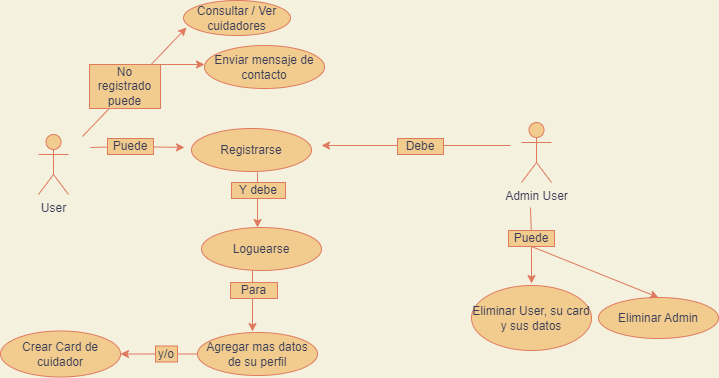

The diagram above was exported from draw.io. Its source (the exported page's mxGraphModel, read from the mxfile embedded in the PNG):
<mxGraphModel dx="1422" dy="762" grid="0" gridSize="10" guides="1" tooltips="1" connect="1" arrows="1" fold="1" page="1" pageScale="1" pageWidth="827" pageHeight="1169" background="#F4F1DE" math="0" shadow="0">
  <root>
    <mxCell id="0" />
    <mxCell id="1" parent="0" />
    <mxCell id="d9fXhOq-0RR1sM9dgKpa-1" value="User&lt;br&gt;" style="shape=umlActor;verticalLabelPosition=bottom;verticalAlign=top;html=1;outlineConnect=0;fillColor=#F2CC8F;strokeColor=#E07A5F;fontColor=#393C56;" vertex="1" parent="1">
      <mxGeometry x="50" y="223" width="30" height="60" as="geometry" />
    </mxCell>
    <mxCell id="d9fXhOq-0RR1sM9dgKpa-4" value="Registrarse" style="ellipse;whiteSpace=wrap;html=1;fillColor=#F2CC8F;strokeColor=#E07A5F;fontColor=#393C56;" vertex="1" parent="1">
      <mxGeometry x="203" y="217" width="120" height="43" as="geometry" />
    </mxCell>
    <mxCell id="d9fXhOq-0RR1sM9dgKpa-5" value="Loguearse" style="ellipse;whiteSpace=wrap;html=1;fillColor=#F2CC8F;strokeColor=#E07A5F;fontColor=#393C56;" vertex="1" parent="1">
      <mxGeometry x="213" y="316" width="120" height="43" as="geometry" />
    </mxCell>
    <mxCell id="d9fXhOq-0RR1sM9dgKpa-6" value="Crear Card de cuidador" style="ellipse;whiteSpace=wrap;html=1;fillColor=#F2CC8F;strokeColor=#E07A5F;fontColor=#393C56;" vertex="1" parent="1">
      <mxGeometry x="12" y="419.5" width="120" height="46" as="geometry" />
    </mxCell>
    <mxCell id="d9fXhOq-0RR1sM9dgKpa-7" value="Agregar mas datos de su perfil" style="ellipse;whiteSpace=wrap;html=1;fillColor=#F2CC8F;strokeColor=#E07A5F;fontColor=#393C56;" vertex="1" parent="1">
      <mxGeometry x="209" y="421" width="120" height="43" as="geometry" />
    </mxCell>
    <mxCell id="d9fXhOq-0RR1sM9dgKpa-9" value="" style="endArrow=classic;html=1;rounded=0;startArrow=none;labelBackgroundColor=#F4F1DE;strokeColor=#E07A5F;fontColor=#393C56;" edge="1" parent="1" source="d9fXhOq-0RR1sM9dgKpa-13">
      <mxGeometry width="50" height="50" relative="1" as="geometry">
        <mxPoint x="102" y="236" as="sourcePoint" />
        <mxPoint x="196" y="236" as="targetPoint" />
      </mxGeometry>
    </mxCell>
    <mxCell id="d9fXhOq-0RR1sM9dgKpa-10" value="" style="endArrow=classic;html=1;rounded=0;exitX=0.425;exitY=1;exitDx=0;exitDy=0;exitPerimeter=0;labelBackgroundColor=#F4F1DE;strokeColor=#E07A5F;fontColor=#393C56;" edge="1" parent="1" source="d9fXhOq-0RR1sM9dgKpa-5">
      <mxGeometry width="50" height="50" relative="1" as="geometry">
        <mxPoint x="109" y="252" as="sourcePoint" />
        <mxPoint x="264" y="420" as="targetPoint" />
      </mxGeometry>
    </mxCell>
    <mxCell id="d9fXhOq-0RR1sM9dgKpa-11" value="" style="endArrow=classic;html=1;rounded=0;entryX=0.467;entryY=0;entryDx=0;entryDy=0;entryPerimeter=0;labelBackgroundColor=#F4F1DE;strokeColor=#E07A5F;fontColor=#393C56;" edge="1" parent="1" target="d9fXhOq-0RR1sM9dgKpa-5">
      <mxGeometry width="50" height="50" relative="1" as="geometry">
        <mxPoint x="269" y="261" as="sourcePoint" />
        <mxPoint x="324" y="281" as="targetPoint" />
      </mxGeometry>
    </mxCell>
    <mxCell id="d9fXhOq-0RR1sM9dgKpa-15" value="Y debe" style="rounded=0;whiteSpace=wrap;html=1;fillColor=#F2CC8F;strokeColor=#E07A5F;fontColor=#393C56;" vertex="1" parent="1">
      <mxGeometry x="243" y="271" width="54" height="16" as="geometry" />
    </mxCell>
    <mxCell id="d9fXhOq-0RR1sM9dgKpa-16" value="Para" style="rounded=0;whiteSpace=wrap;html=1;fillColor=#F2CC8F;strokeColor=#E07A5F;fontColor=#393C56;" vertex="1" parent="1">
      <mxGeometry x="242" y="371" width="47" height="16" as="geometry" />
    </mxCell>
    <mxCell id="d9fXhOq-0RR1sM9dgKpa-17" value="" style="endArrow=classic;html=1;rounded=0;exitX=0;exitY=0.5;exitDx=0;exitDy=0;entryX=1;entryY=0.5;entryDx=0;entryDy=0;startArrow=none;labelBackgroundColor=#F4F1DE;strokeColor=#E07A5F;fontColor=#393C56;" edge="1" parent="1" source="d9fXhOq-0RR1sM9dgKpa-28" target="d9fXhOq-0RR1sM9dgKpa-6">
      <mxGeometry width="50" height="50" relative="1" as="geometry">
        <mxPoint x="387" y="403" as="sourcePoint" />
        <mxPoint x="437" y="353" as="targetPoint" />
      </mxGeometry>
    </mxCell>
    <mxCell id="d9fXhOq-0RR1sM9dgKpa-13" value="Puede" style="rounded=0;whiteSpace=wrap;html=1;fillColor=#F2CC8F;strokeColor=#E07A5F;fontColor=#393C56;" vertex="1" parent="1">
      <mxGeometry x="119" y="227" width="46" height="16" as="geometry" />
    </mxCell>
    <mxCell id="d9fXhOq-0RR1sM9dgKpa-19" value="" style="endArrow=none;html=1;rounded=0;labelBackgroundColor=#F4F1DE;strokeColor=#E07A5F;fontColor=#393C56;" edge="1" parent="1" target="d9fXhOq-0RR1sM9dgKpa-13">
      <mxGeometry width="50" height="50" relative="1" as="geometry">
        <mxPoint x="102" y="236" as="sourcePoint" />
        <mxPoint x="196" y="236" as="targetPoint" />
      </mxGeometry>
    </mxCell>
    <mxCell id="d9fXhOq-0RR1sM9dgKpa-20" value="" style="endArrow=classic;html=1;rounded=0;labelBackgroundColor=#F4F1DE;strokeColor=#E07A5F;fontColor=#393C56;" edge="1" parent="1">
      <mxGeometry width="50" height="50" relative="1" as="geometry">
        <mxPoint x="94" y="225" as="sourcePoint" />
        <mxPoint x="198" y="116" as="targetPoint" />
      </mxGeometry>
    </mxCell>
    <mxCell id="d9fXhOq-0RR1sM9dgKpa-21" value="No registrado puede" style="rounded=0;whiteSpace=wrap;html=1;fillColor=#F2CC8F;strokeColor=#E07A5F;fontColor=#393C56;" vertex="1" parent="1">
      <mxGeometry x="101" y="153" width="71" height="44" as="geometry" />
    </mxCell>
    <mxCell id="d9fXhOq-0RR1sM9dgKpa-22" value="Consultar / Ver cuidadores" style="ellipse;whiteSpace=wrap;html=1;fillColor=#F2CC8F;strokeColor=#E07A5F;fontColor=#393C56;" vertex="1" parent="1">
      <mxGeometry x="195" y="89" width="107" height="35" as="geometry" />
    </mxCell>
    <mxCell id="d9fXhOq-0RR1sM9dgKpa-23" value="" style="endArrow=classic;html=1;rounded=0;exitX=1;exitY=0;exitDx=0;exitDy=0;labelBackgroundColor=#F4F1DE;strokeColor=#E07A5F;fontColor=#393C56;" edge="1" parent="1" source="d9fXhOq-0RR1sM9dgKpa-21">
      <mxGeometry width="50" height="50" relative="1" as="geometry">
        <mxPoint x="387" y="381" as="sourcePoint" />
        <mxPoint x="216" y="153" as="targetPoint" />
      </mxGeometry>
    </mxCell>
    <mxCell id="d9fXhOq-0RR1sM9dgKpa-24" value="Enviar mensaje de contacto" style="ellipse;whiteSpace=wrap;html=1;fillColor=#F2CC8F;strokeColor=#E07A5F;fontColor=#393C56;" vertex="1" parent="1">
      <mxGeometry x="216" y="134" width="120" height="43" as="geometry" />
    </mxCell>
    <mxCell id="d9fXhOq-0RR1sM9dgKpa-25" value="Admin User&lt;br&gt;" style="shape=umlActor;verticalLabelPosition=bottom;verticalAlign=top;html=1;outlineConnect=0;fillColor=#F2CC8F;strokeColor=#E07A5F;fontColor=#393C56;" vertex="1" parent="1">
      <mxGeometry x="533" y="211" width="30" height="60" as="geometry" />
    </mxCell>
    <mxCell id="d9fXhOq-0RR1sM9dgKpa-28" value="y/o" style="rounded=0;whiteSpace=wrap;html=1;fillColor=#F2CC8F;strokeColor=#E07A5F;fontColor=#393C56;" vertex="1" parent="1">
      <mxGeometry x="167" y="434.5" width="22" height="16" as="geometry" />
    </mxCell>
    <mxCell id="d9fXhOq-0RR1sM9dgKpa-29" value="" style="endArrow=none;html=1;rounded=0;exitX=0;exitY=0.5;exitDx=0;exitDy=0;entryX=1;entryY=0.5;entryDx=0;entryDy=0;labelBackgroundColor=#F4F1DE;strokeColor=#E07A5F;fontColor=#393C56;" edge="1" parent="1" source="d9fXhOq-0RR1sM9dgKpa-7" target="d9fXhOq-0RR1sM9dgKpa-28">
      <mxGeometry width="50" height="50" relative="1" as="geometry">
        <mxPoint x="209" y="442.5" as="sourcePoint" />
        <mxPoint x="132" y="442.5" as="targetPoint" />
      </mxGeometry>
    </mxCell>
    <mxCell id="d9fXhOq-0RR1sM9dgKpa-32" value="" style="endArrow=classic;html=1;rounded=0;labelBackgroundColor=#F4F1DE;strokeColor=#E07A5F;fontColor=#393C56;" edge="1" parent="1">
      <mxGeometry width="50" height="50" relative="1" as="geometry">
        <mxPoint x="522" y="234" as="sourcePoint" />
        <mxPoint x="333" y="234" as="targetPoint" />
      </mxGeometry>
    </mxCell>
    <mxCell id="d9fXhOq-0RR1sM9dgKpa-33" value="Debe" style="rounded=0;whiteSpace=wrap;html=1;fillColor=#F2CC8F;strokeColor=#E07A5F;fontColor=#393C56;" vertex="1" parent="1">
      <mxGeometry x="409" y="227" width="46" height="16" as="geometry" />
    </mxCell>
    <mxCell id="d9fXhOq-0RR1sM9dgKpa-34" value="" style="endArrow=classic;html=1;rounded=0;startArrow=none;labelBackgroundColor=#F4F1DE;strokeColor=#E07A5F;fontColor=#393C56;" edge="1" parent="1" source="d9fXhOq-0RR1sM9dgKpa-36">
      <mxGeometry width="50" height="50" relative="1" as="geometry">
        <mxPoint x="542" y="296" as="sourcePoint" />
        <mxPoint x="543" y="372" as="targetPoint" />
      </mxGeometry>
    </mxCell>
    <mxCell id="d9fXhOq-0RR1sM9dgKpa-35" value="Eliminar User, su card y sus datos" style="ellipse;whiteSpace=wrap;html=1;fillColor=#F2CC8F;strokeColor=#E07A5F;fontColor=#393C56;" vertex="1" parent="1">
      <mxGeometry x="483" y="374" width="120" height="65" as="geometry" />
    </mxCell>
    <mxCell id="d9fXhOq-0RR1sM9dgKpa-36" value="Puede" style="rounded=0;whiteSpace=wrap;html=1;fillColor=#F2CC8F;strokeColor=#E07A5F;fontColor=#393C56;" vertex="1" parent="1">
      <mxGeometry x="520" y="319" width="46" height="16" as="geometry" />
    </mxCell>
    <mxCell id="d9fXhOq-0RR1sM9dgKpa-37" value="" style="endArrow=none;html=1;rounded=0;labelBackgroundColor=#F4F1DE;strokeColor=#E07A5F;fontColor=#393C56;" edge="1" parent="1" target="d9fXhOq-0RR1sM9dgKpa-36">
      <mxGeometry width="50" height="50" relative="1" as="geometry">
        <mxPoint x="542" y="296" as="sourcePoint" />
        <mxPoint x="542" y="372" as="targetPoint" />
      </mxGeometry>
    </mxCell>
    <mxCell id="d9fXhOq-0RR1sM9dgKpa-40" value="Eliminar Admin" style="ellipse;whiteSpace=wrap;html=1;fillColor=#F2CC8F;strokeColor=#E07A5F;fontColor=#393C56;" vertex="1" parent="1">
      <mxGeometry x="610" y="386" width="120" height="41" as="geometry" />
    </mxCell>
    <mxCell id="d9fXhOq-0RR1sM9dgKpa-41" value="" style="endArrow=classic;html=1;rounded=0;startArrow=none;exitX=0.5;exitY=1;exitDx=0;exitDy=0;entryX=0.5;entryY=0;entryDx=0;entryDy=0;labelBackgroundColor=#F4F1DE;strokeColor=#E07A5F;fontColor=#393C56;" edge="1" parent="1" source="d9fXhOq-0RR1sM9dgKpa-36" target="d9fXhOq-0RR1sM9dgKpa-40">
      <mxGeometry width="50" height="50" relative="1" as="geometry">
        <mxPoint x="552.8222222222223" y="345" as="sourcePoint" />
        <mxPoint x="664" y="374" as="targetPoint" />
      </mxGeometry>
    </mxCell>
  </root>
</mxGraphModel>